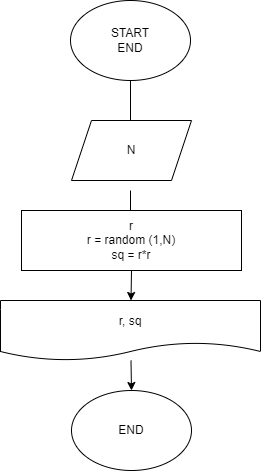

The diagram above was exported from draw.io. Its source (the exported page's mxGraphModel, read from the mxfile embedded in the PNG):
<mxGraphModel dx="1118" dy="602" grid="1" gridSize="10" guides="1" tooltips="1" connect="1" arrows="1" fold="1" page="1" pageScale="1" pageWidth="827" pageHeight="1169" math="0" shadow="0">
  <root>
    <mxCell id="0" />
    <mxCell id="1" parent="0" />
    <mxCell id="4" style="edgeStyle=none;html=1;exitX=0.5;exitY=1;exitDx=0;exitDy=0;" edge="1" parent="1" source="2">
      <mxGeometry relative="1" as="geometry">
        <mxPoint x="400" y="150" as="targetPoint" />
      </mxGeometry>
    </mxCell>
    <mxCell id="2" value="START&lt;br&gt;END" style="ellipse;whiteSpace=wrap;html=1;" vertex="1" parent="1">
      <mxGeometry x="340" y="20" width="120" height="80" as="geometry" />
    </mxCell>
    <mxCell id="5" style="edgeStyle=none;html=1;exitX=0.5;exitY=1;exitDx=0;exitDy=0;" edge="1" parent="1">
      <mxGeometry relative="1" as="geometry">
        <mxPoint x="400" y="250" as="targetPoint" />
        <mxPoint x="400" y="210" as="sourcePoint" />
      </mxGeometry>
    </mxCell>
    <mxCell id="7" value="N" style="shape=parallelogram;perimeter=parallelogramPerimeter;whiteSpace=wrap;html=1;fixedSize=1;" vertex="1" parent="1">
      <mxGeometry x="341" y="140" width="120" height="60" as="geometry" />
    </mxCell>
    <mxCell id="11" style="edgeStyle=none;html=1;exitX=0.5;exitY=1;exitDx=0;exitDy=0;" edge="1" parent="1" source="8" target="9">
      <mxGeometry relative="1" as="geometry" />
    </mxCell>
    <mxCell id="8" value="r&lt;br&gt;r = random (1,N)&lt;br&gt;sq = r*r" style="rounded=0;whiteSpace=wrap;html=1;" vertex="1" parent="1">
      <mxGeometry x="291" y="230" width="220" height="60" as="geometry" />
    </mxCell>
    <mxCell id="13" style="edgeStyle=none;html=1;entryX=0.5;entryY=0;entryDx=0;entryDy=0;" edge="1" parent="1" source="9" target="10">
      <mxGeometry relative="1" as="geometry" />
    </mxCell>
    <mxCell id="9" value="r, sq" style="shape=document;whiteSpace=wrap;html=1;boundedLbl=1;" vertex="1" parent="1">
      <mxGeometry x="270" y="320" width="260" height="60" as="geometry" />
    </mxCell>
    <mxCell id="10" value="END" style="ellipse;whiteSpace=wrap;html=1;" vertex="1" parent="1">
      <mxGeometry x="341" y="410" width="120" height="80" as="geometry" />
    </mxCell>
  </root>
</mxGraphModel>